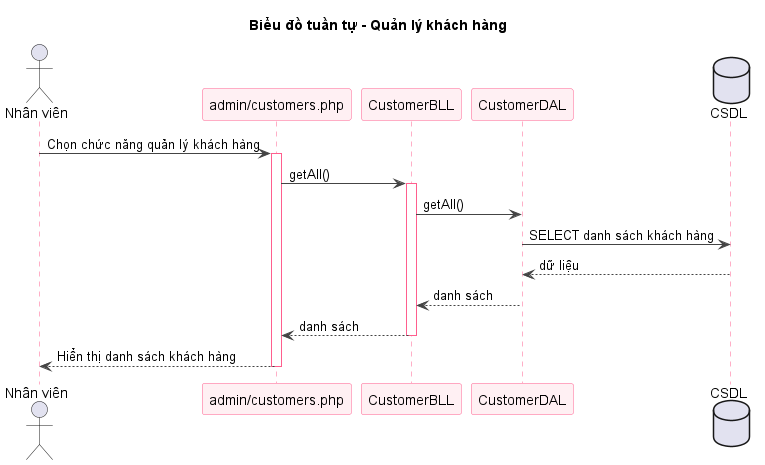

The diagram above was rendered by PlantUML. Its source (embedded in the PNG):
@startuml sq-50-manage-khachhang
title Biểu đồ tuần tự - Quản lý khách hàng
skinparam shadowing false
skinparam sequence {
  ArrowColor #444444
  LifeLineBorderColor #FF5E8E
  ParticipantBorderColor #FF5E8E
  ParticipantBackgroundColor #FFF0F3
}
actor "Nhân viên" as U
participant "admin/customers.php" as V
participant "CustomerBLL" as B
participant "CustomerDAL" as D
database "CSDL" as DB
U -> V : Chọn chức năng quản lý khách hàng
activate V
V -> B : getAll()
activate B
B -> D : getAll()
D -> DB : SELECT danh sách khách hàng
DB --> D : dữ liệu
D --> B : danh sách
B --> V : danh sách
deactivate B
V --> U : Hiển thị danh sách khách hàng
deactivate V

@enduml